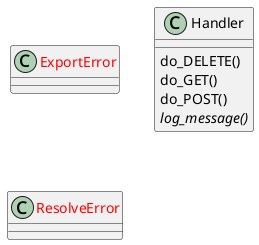

The diagram above was rendered by PlantUML. Its source (embedded in the PNG):
@startuml classes_checkout
set namespaceSeparator none
class "<color:red>ExportError</color>" as export_remote_desktop_password_to_keepass.ExportError {
}
class "Handler" as pit_box_api.Handler {
  do_DELETE()
  do_GET()
  do_POST()
  {abstract}log_message()
}
class "<color:red>ResolveError</color>" as resolve_remote_desktop_password.ResolveError {
}
@enduml